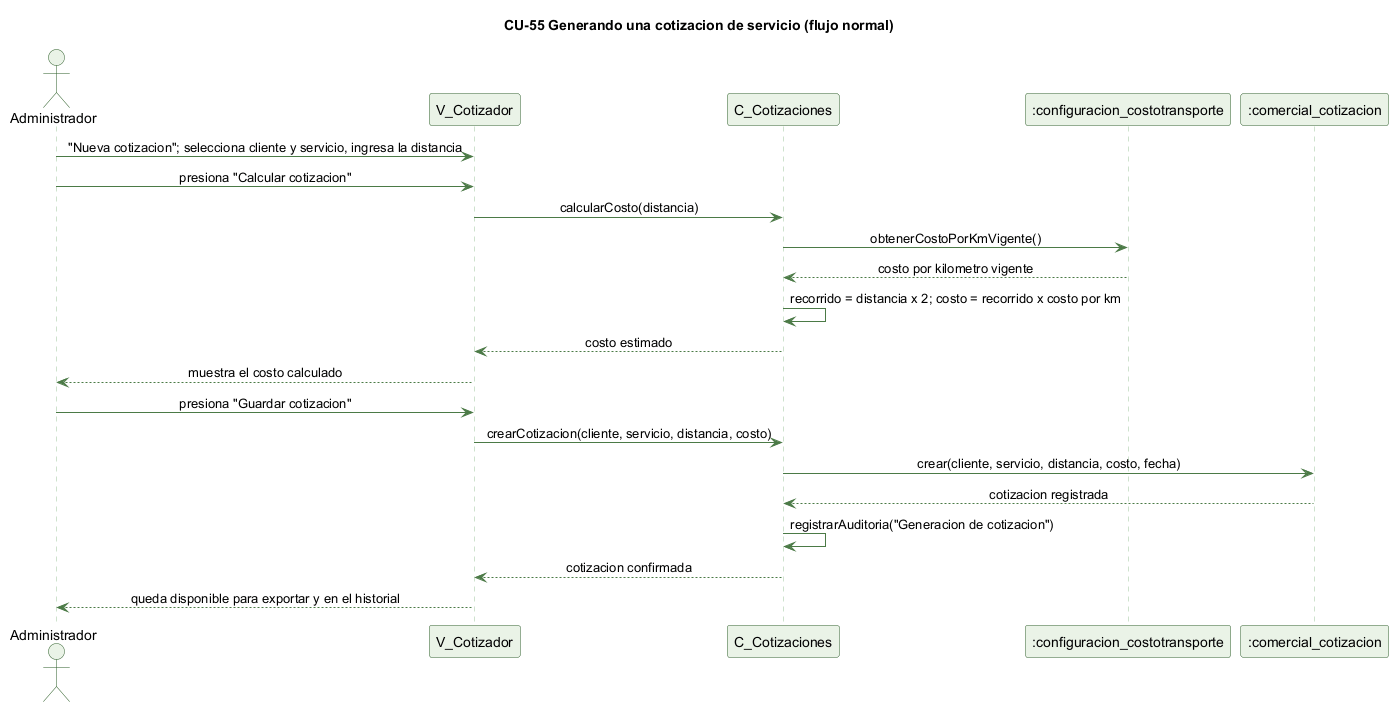

The diagram above was rendered by PlantUML. Its source (embedded in the PNG):
@startuml cu55-cotizacion-normal
' CU-55 Generando una cotizacion de servicio - flujo normal
skinparam backgroundColor #FFFFFF
skinparam shadowing false
skinparam defaultFontName Helvetica
skinparam sequenceMessageAlign center
skinparam ParticipantBackgroundColor #EAF3E7
skinparam ParticipantBorderColor #2E5E2A
skinparam ActorBackgroundColor #EAF3E7
skinparam ActorBorderColor #2E5E2A
skinparam sequenceLifeLineBorderColor #9CC49A
skinparam ArrowColor #4B7A46

title CU-55 Generando una cotizacion de servicio (flujo normal)

actor Administrador
participant "V_Cotizador" as V
participant "C_Cotizaciones" as C
participant ":configuracion_costotransporte" as CT
participant ":comercial_cotizacion" as COT

Administrador -> V : "Nueva cotizacion"; selecciona cliente y servicio, ingresa la distancia
Administrador -> V : presiona "Calcular cotizacion"
V -> C : calcularCosto(distancia)
C -> CT : obtenerCostoPorKmVigente()
CT --> C : costo por kilometro vigente
C -> C : recorrido = distancia x 2; costo = recorrido x costo por km
C --> V : costo estimado
V --> Administrador : muestra el costo calculado
Administrador -> V : presiona "Guardar cotizacion"
V -> C : crearCotizacion(cliente, servicio, distancia, costo)
C -> COT : crear(cliente, servicio, distancia, costo, fecha)
COT --> C : cotizacion registrada
C -> C : registrarAuditoria("Generacion de cotizacion")
C --> V : cotizacion confirmada
V --> Administrador : queda disponible para exportar y en el historial

@enduml